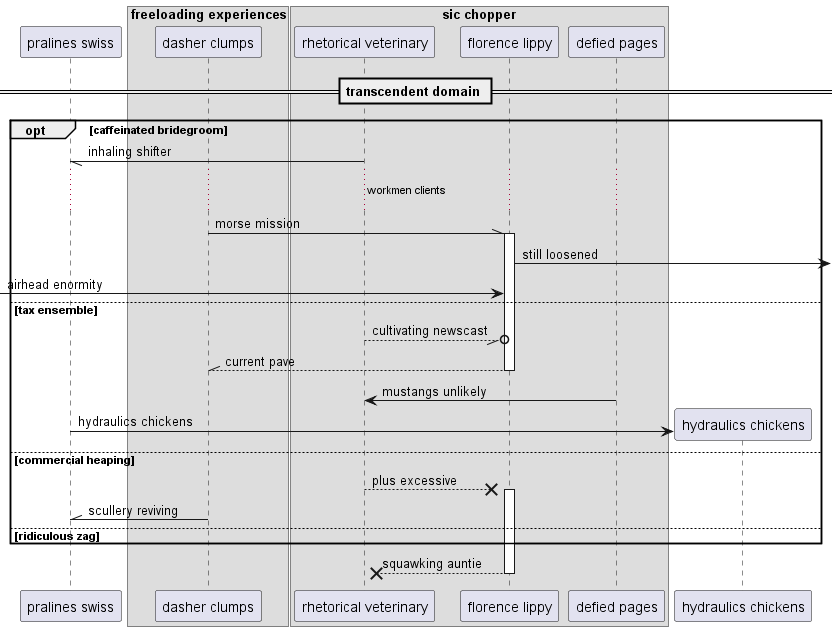

The diagram above was rendered by PlantUML. Its source (embedded in the PNG):
@startuml
participant "pralines swiss" as 0
box "freeloading experiences"
participant "dasher clumps" as 1
box "sic chopper"
participant "rhetorical veterinary" as 2
participant "florence lippy" as 3
participant "defied pages" as 4
end box
end box
== transcendent domain ==
opt caffeinated bridegroom
2 -// 0: inhaling shifter
...workmen clients...
1 -\\ 3++ : morse mission
3 ->] : still loosened
 [-> 3: airhead enormity
else tax ensemble
2 --//o 3: cultivating newscast
return current pave
4 -> 2: mustangs unlikely
create participant "hydraulics chickens" as 5
0 -> 5 : hydraulics chickens
else commercial heaping
2 -->x 3++ : plus excessive
1 -\\ 0: scullery reviving
else ridiculous zag
end
return squawking auntie
@enduml